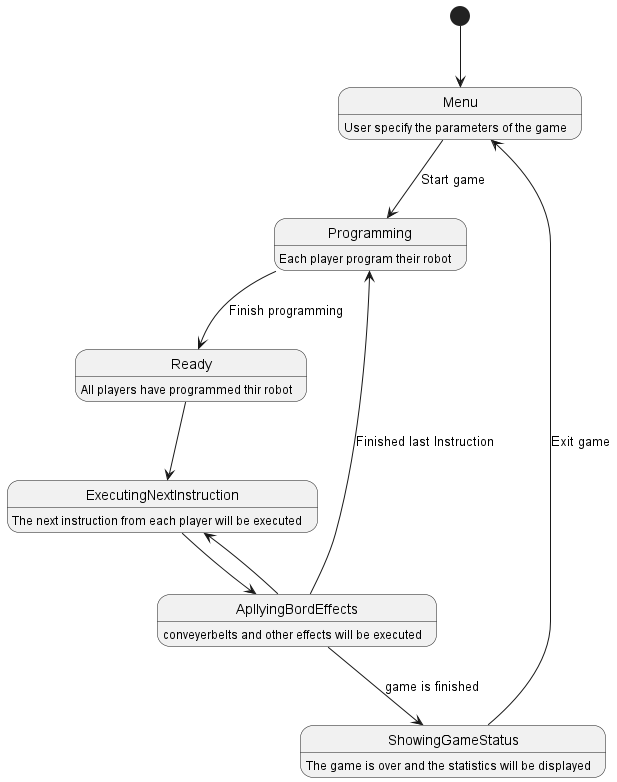

The diagram above was rendered by PlantUML. Its source (embedded in the PNG):
@startuml

[*] --> Menu
Menu : User specify the parameters of the game
Menu --> Programming : Start game
Programming : Each player program their robot
Programming --> Ready : Finish programming
Ready : All players have programmed thir robot
Ready --> ExecutingNextInstruction
ExecutingNextInstruction : The next instruction from each player will be executed 
ExecutingNextInstruction --> ApllyingBordEffects
ApllyingBordEffects : conveyerbelts and other effects will be executed
ApllyingBordEffects --> ExecutingNextInstruction
ApllyingBordEffects --> Programming : Finished last Instruction
ApllyingBordEffects --> ShowingGameStatus : game is finished
ShowingGameStatus : The game is over and the statistics will be displayed
ShowingGameStatus --> Menu : Exit game

@enduml